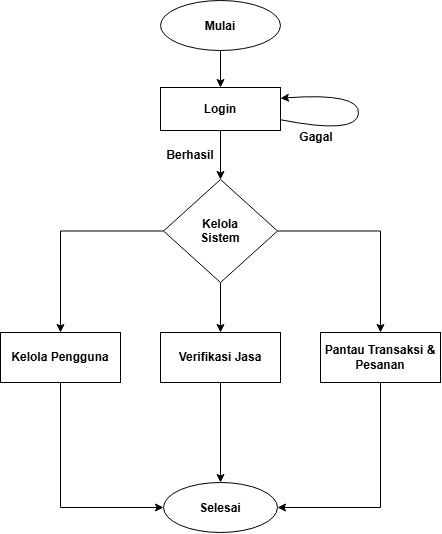

The diagram above was exported from draw.io. Its source (the exported page's mxGraphModel, read from the mxfile embedded in the PNG):
<mxGraphModel dx="1147" dy="631" grid="1" gridSize="10" guides="1" tooltips="1" connect="1" arrows="1" fold="1" page="1" pageScale="1" pageWidth="827" pageHeight="1169" math="0" shadow="0">
  <root>
    <mxCell id="0" />
    <mxCell id="1" parent="0" />
    <mxCell id="NUJKbI8x8QoxSIUlm6IB-3" edge="1" parent="1" source="NUJKbI8x8QoxSIUlm6IB-1" style="edgeStyle=orthogonalEdgeStyle;rounded=0;orthogonalLoop=1;jettySize=auto;html=1;" target="NUJKbI8x8QoxSIUlm6IB-2" value="">
      <mxGeometry relative="1" as="geometry" />
    </mxCell>
    <mxCell id="NUJKbI8x8QoxSIUlm6IB-1" parent="1" style="ellipse;whiteSpace=wrap;html=1;shapeInside=1;" value="&lt;b&gt;Mulai&lt;/b&gt;" vertex="1">
      <mxGeometry height="50" width="120" x="354" y="40" as="geometry" />
    </mxCell>
    <mxCell id="NUJKbI8x8QoxSIUlm6IB-9" edge="1" parent="1" source="NUJKbI8x8QoxSIUlm6IB-2" style="edgeStyle=orthogonalEdgeStyle;rounded=0;orthogonalLoop=1;jettySize=auto;html=1;" target="NUJKbI8x8QoxSIUlm6IB-8" value="">
      <mxGeometry relative="1" as="geometry" />
    </mxCell>
    <mxCell id="NUJKbI8x8QoxSIUlm6IB-2" parent="1" style="whiteSpace=wrap;html=1;" value="&lt;b&gt;Login&lt;/b&gt;" vertex="1">
      <mxGeometry height="43" width="120" x="354" y="127" as="geometry" />
    </mxCell>
    <mxCell id="NUJKbI8x8QoxSIUlm6IB-11" edge="1" parent="1" source="NUJKbI8x8QoxSIUlm6IB-8" style="edgeStyle=orthogonalEdgeStyle;rounded=0;orthogonalLoop=1;jettySize=auto;html=1;" target="NUJKbI8x8QoxSIUlm6IB-10" value="">
      <mxGeometry relative="1" as="geometry" />
    </mxCell>
    <mxCell id="NUJKbI8x8QoxSIUlm6IB-13" edge="1" parent="1" source="NUJKbI8x8QoxSIUlm6IB-8" style="edgeStyle=orthogonalEdgeStyle;rounded=0;orthogonalLoop=1;jettySize=auto;html=1;" target="NUJKbI8x8QoxSIUlm6IB-12" value="">
      <mxGeometry relative="1" as="geometry" />
    </mxCell>
    <mxCell id="NUJKbI8x8QoxSIUlm6IB-15" edge="1" parent="1" source="NUJKbI8x8QoxSIUlm6IB-8" style="edgeStyle=orthogonalEdgeStyle;rounded=0;orthogonalLoop=1;jettySize=auto;html=1;" target="NUJKbI8x8QoxSIUlm6IB-14" value="">
      <mxGeometry relative="1" as="geometry" />
    </mxCell>
    <mxCell id="NUJKbI8x8QoxSIUlm6IB-8" parent="1" style="rhombus;whiteSpace=wrap;html=1;shapeInside=1;" value="&lt;b&gt;Kelola Sistem&lt;/b&gt;" vertex="1">
      <mxGeometry height="103" width="114" x="357" y="219" as="geometry" />
    </mxCell>
    <mxCell id="NUJKbI8x8QoxSIUlm6IB-20" edge="1" parent="1" source="NUJKbI8x8QoxSIUlm6IB-10" style="edgeStyle=orthogonalEdgeStyle;rounded=0;orthogonalLoop=1;jettySize=auto;html=1;entryX=0;entryY=0.5;entryDx=0;entryDy=0;" target="NUJKbI8x8QoxSIUlm6IB-17" value="">
      <mxGeometry relative="1" as="geometry">
        <Array as="points">
          <mxPoint x="254" y="547" />
        </Array>
        <mxPoint x="254" y="552" as="targetPoint" />
      </mxGeometry>
    </mxCell>
    <mxCell id="NUJKbI8x8QoxSIUlm6IB-10" parent="1" style="whiteSpace=wrap;html=1;" value="&lt;b&gt;Kelola Pengguna&lt;/b&gt;" vertex="1">
      <mxGeometry height="50" width="120" x="194" y="372" as="geometry" />
    </mxCell>
    <mxCell id="NUJKbI8x8QoxSIUlm6IB-22" edge="1" parent="1" source="NUJKbI8x8QoxSIUlm6IB-12" style="edgeStyle=orthogonalEdgeStyle;rounded=0;orthogonalLoop=1;jettySize=auto;html=1;entryX=1;entryY=0.5;entryDx=0;entryDy=0;" target="NUJKbI8x8QoxSIUlm6IB-17" value="">
      <mxGeometry relative="1" as="geometry">
        <Array as="points">
          <mxPoint x="574" y="547" />
        </Array>
        <mxPoint x="574" y="552" as="targetPoint" />
      </mxGeometry>
    </mxCell>
    <mxCell id="NUJKbI8x8QoxSIUlm6IB-12" parent="1" style="whiteSpace=wrap;html=1;" value="&lt;b&gt;Pantau Transaksi &amp;amp; Pesanan&lt;/b&gt;" vertex="1">
      <mxGeometry height="50" width="120" x="514" y="372" as="geometry" />
    </mxCell>
    <mxCell id="NUJKbI8x8QoxSIUlm6IB-18" edge="1" parent="1" source="NUJKbI8x8QoxSIUlm6IB-14" style="edgeStyle=orthogonalEdgeStyle;rounded=0;orthogonalLoop=1;jettySize=auto;html=1;" target="NUJKbI8x8QoxSIUlm6IB-17" value="">
      <mxGeometry relative="1" as="geometry" />
    </mxCell>
    <mxCell id="NUJKbI8x8QoxSIUlm6IB-14" parent="1" style="whiteSpace=wrap;html=1;" value="&lt;b&gt;Verifikasi Jasa&lt;/b&gt;" vertex="1">
      <mxGeometry height="50" width="120" x="354" y="372" as="geometry" />
    </mxCell>
    <mxCell id="NUJKbI8x8QoxSIUlm6IB-16" edge="1" parent="1" source="NUJKbI8x8QoxSIUlm6IB-14" style="edgeStyle=orthogonalEdgeStyle;rounded=0;orthogonalLoop=1;jettySize=auto;html=1;innerLoopWaypoints=1;exitX=0.5;exitY=1;exitDx=0;exitDy=0;" target="NUJKbI8x8QoxSIUlm6IB-14">
      <mxGeometry relative="1" as="geometry" />
    </mxCell>
    <mxCell id="NUJKbI8x8QoxSIUlm6IB-17" parent="1" style="ellipse;whiteSpace=wrap;html=1;shapeInside=1;" value="&lt;b&gt;Selesai&lt;/b&gt;" vertex="1">
      <mxGeometry height="50" width="114" x="357" y="522" as="geometry" />
    </mxCell>
    <mxCell id="NUJKbI8x8QoxSIUlm6IB-23" edge="1" parent="1" source="NUJKbI8x8QoxSIUlm6IB-2" style="curved=1;endArrow=classic;html=1;rounded=0;entryX=1;entryY=0.25;entryDx=0;entryDy=0;exitX=1;exitY=0.75;exitDx=0;exitDy=0;" target="NUJKbI8x8QoxSIUlm6IB-2" value="">
      <mxGeometry height="50" relative="1" width="50" as="geometry">
        <Array as="points">
          <mxPoint x="550" y="174.25" />
          <mxPoint x="554" y="132" />
        </Array>
        <mxPoint x="474" y="162" as="sourcePoint" />
        <mxPoint x="474" y="132" as="targetPoint" />
      </mxGeometry>
    </mxCell>
    <mxCell id="NUJKbI8x8QoxSIUlm6IB-24" parent="1" style="text;html=1;whiteSpace=wrap;strokeColor=none;fillColor=none;align=center;verticalAlign=middle;rounded=0;" value="&lt;b&gt;Gagal&lt;/b&gt;" vertex="1">
      <mxGeometry height="30" width="60" x="480" y="162" as="geometry" />
    </mxCell>
    <mxCell id="NUJKbI8x8QoxSIUlm6IB-25" parent="1" style="text;html=1;whiteSpace=wrap;strokeColor=none;fillColor=none;align=center;verticalAlign=middle;rounded=0;" value="&lt;b&gt;Berhasil&lt;/b&gt;" vertex="1">
      <mxGeometry height="30" width="60" x="354" y="180" as="geometry" />
    </mxCell>
  </root>
</mxGraphModel>